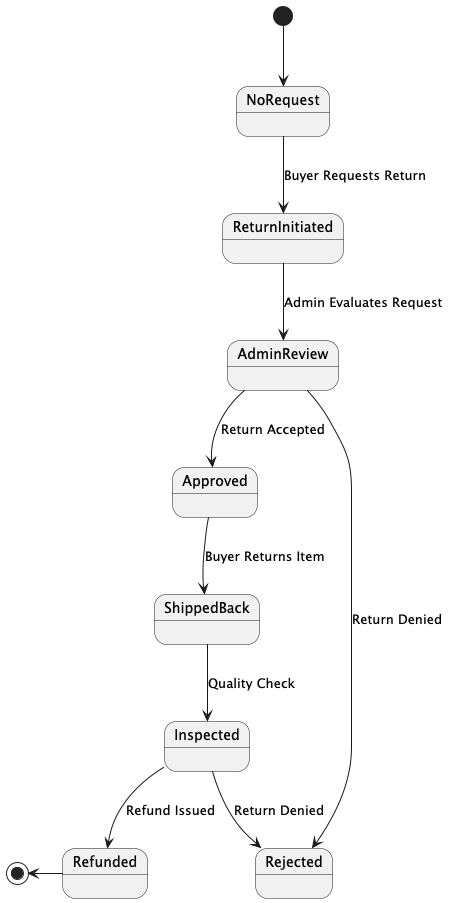

The diagram above was rendered by PlantUML. Its source (embedded in the PNG):
@startuml
[*] --> NoRequest
NoRequest --> ReturnInitiated : Buyer Requests Return
ReturnInitiated --> AdminReview : Admin Evaluates Request
AdminReview --> Approved : Return Accepted
AdminReview --> Rejected : Return Denied
Approved --> ShippedBack : Buyer Returns Item
ShippedBack --> Inspected : Quality Check
Inspected --> Refunded : Refund Issued
Inspected --> Rejected : Return Denied
[*] <-- Refunded
@enduml